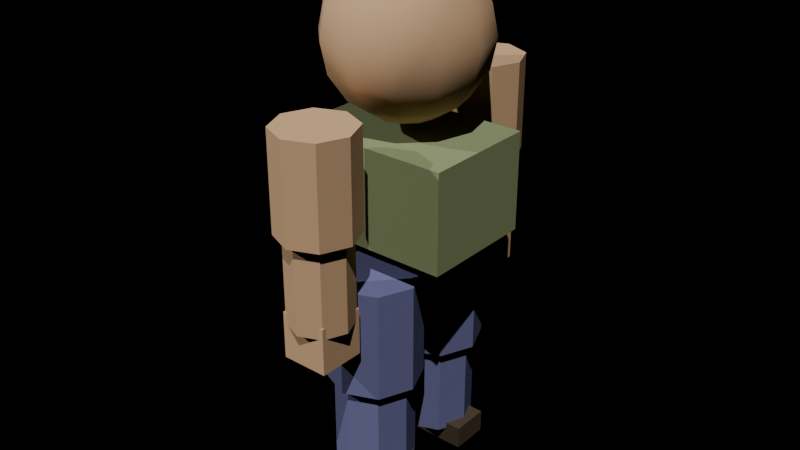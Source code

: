 # Source: grunt.blend  (saved by Blender 5.0.119; exported with 4.5.12 LTS)
import bpy
from mathutils import Matrix  # noqa: F401  (used for matrix-valued properties, if any)

bpy.ops.wm.read_factory_settings(use_empty=True)
scene = bpy.context.scene
scene.name = 'Scene'

# ---- collections
col_collection = bpy.data.collections.new('Collection'); scene.collection.children.link(col_collection)

# ---- materials (node trees are filled in below, after node groups)
mat_skin = bpy.data.materials.new('Skin')
mat_headband = bpy.data.materials.new('Headband')
mat_tanktop = bpy.data.materials.new('TankTop')
mat_hands = bpy.data.materials.new('Hands')
mat_pants = bpy.data.materials.new('Pants')
mat_boots = bpy.data.materials.new('Boots')

# ---- material node trees
mat_skin.use_nodes = True; mat_skin.node_tree.nodes.clear()
_N = mat_skin.node_tree.nodes; _L = mat_skin.node_tree.links
n0 = _N.new('ShaderNodeBsdfPrincipled'); n0.name = 'Principled BSDF'; n0.location = (-200, 100)
n0.inputs[0].default_value = (0.55, 0.35, 0.2, 1.0)
n0.inputs[2].default_value = 1.0
n0.inputs[13].default_value = 0.0
n1 = _N.new('ShaderNodeOutputMaterial'); n1.name = 'Material Output'; n1.location = (200, 100)
_L.new(n0.outputs[0], n1.inputs[0])
n1.is_active_output = True
mat_headband.use_nodes = True; mat_headband.node_tree.nodes.clear()
_N = mat_headband.node_tree.nodes; _L = mat_headband.node_tree.links
n0 = _N.new('ShaderNodeBsdfPrincipled'); n0.name = 'Principled BSDF'; n0.location = (-200, 100)
n0.inputs[0].default_value = (0.8, 0.1, 0.1, 1.0)
n0.inputs[2].default_value = 1.0
n0.inputs[13].default_value = 0.0
n1 = _N.new('ShaderNodeOutputMaterial'); n1.name = 'Material Output'; n1.location = (200, 100)
_L.new(n0.outputs[0], n1.inputs[0])
n1.is_active_output = True
mat_tanktop.use_nodes = True; mat_tanktop.node_tree.nodes.clear()
_N = mat_tanktop.node_tree.nodes; _L = mat_tanktop.node_tree.links
n0 = _N.new('ShaderNodeBsdfPrincipled'); n0.name = 'Principled BSDF'; n0.location = (-200, 100)
n0.inputs[0].default_value = (0.25, 0.3, 0.15, 1.0)
n0.inputs[2].default_value = 1.0
n0.inputs[13].default_value = 0.0
n1 = _N.new('ShaderNodeOutputMaterial'); n1.name = 'Material Output'; n1.location = (200, 100)
_L.new(n0.outputs[0], n1.inputs[0])
n1.is_active_output = True
mat_hands.use_nodes = True; mat_hands.node_tree.nodes.clear()
_N = mat_hands.node_tree.nodes; _L = mat_hands.node_tree.links
n0 = _N.new('ShaderNodeBsdfPrincipled'); n0.name = 'Principled BSDF'; n0.location = (-200, 100)
n0.inputs[0].default_value = (0.55, 0.35, 0.2, 1.0)
n0.inputs[2].default_value = 1.0
n0.inputs[13].default_value = 0.0
n1 = _N.new('ShaderNodeOutputMaterial'); n1.name = 'Material Output'; n1.location = (200, 100)
_L.new(n0.outputs[0], n1.inputs[0])
n1.is_active_output = True
mat_pants.use_nodes = True; mat_pants.node_tree.nodes.clear()
_N = mat_pants.node_tree.nodes; _L = mat_pants.node_tree.links
n0 = _N.new('ShaderNodeBsdfPrincipled'); n0.name = 'Principled BSDF'; n0.location = (-200, 100)
n0.inputs[0].default_value = (0.15, 0.15, 0.3, 1.0)
n0.inputs[2].default_value = 1.0
n0.inputs[13].default_value = 0.0
n1 = _N.new('ShaderNodeOutputMaterial'); n1.name = 'Material Output'; n1.location = (200, 100)
_L.new(n0.outputs[0], n1.inputs[0])
n1.is_active_output = True
mat_boots.use_nodes = True; mat_boots.node_tree.nodes.clear()
_N = mat_boots.node_tree.nodes; _L = mat_boots.node_tree.links
n0 = _N.new('ShaderNodeBsdfPrincipled'); n0.name = 'Principled BSDF'; n0.location = (-200, 100)
n0.inputs[0].default_value = (0.08, 0.06, 0.04, 1.0)
n0.inputs[2].default_value = 1.0
n0.inputs[13].default_value = 0.0
n1 = _N.new('ShaderNodeOutputMaterial'); n1.name = 'Material Output'; n1.location = (200, 100)
_L.new(n0.outputs[0], n1.inputs[0])
n1.is_active_output = True

# ---- world
world_world = bpy.data.worlds.new('World'); scene.world = world_world
world_world.use_nodes = True; world_world.node_tree.nodes.clear()
_N = world_world.node_tree.nodes; _L = world_world.node_tree.links
n0 = _N.new('ShaderNodeOutputWorld'); n0.name = 'World Output'; n0.location = (200, 100)
n1 = _N.new('ShaderNodeBackground'); n1.name = 'Background'; n1.location = (-200, 100)
n1.inputs[0].default_value = (0.0, 0.0, 0.0, 1.0)
n1.inputs[1].default_value = 0.0
_L.new(n1.outputs[0], n0.inputs[0])
n0.is_active_output = True
world_world.color = (0.05088, 0.05088, 0.05088)
world_world.sun_shadow_jitter_overblur = 0.0

# ---- lights
light_sun = bpy.data.lights.new('Sun', 'SUN')
light_sun.energy = 3.0
light_sun_001 = bpy.data.lights.new('Sun.001', 'SUN')
light_sun_001.energy = 1.5

# ---- meshes
me_sphere = bpy.data.meshes.new('Sphere')
me_sphere.from_pydata([(0.0, 0.0, 0.2), (0.0, 0.1848, 0.07654), (0.0, 0.07654, -0.1848), (0.0, 0.0, -0.2), (0.03827, 0.06628, 0.1848), (0.07071, 0.1225, 0.1414), (0.09239, 0.16, 0.07654), (0.1, 0.1732, 0.0), (0.09239, 0.16, -0.07654), (0.07071, 0.1225, -0.1414), (0.03827, 0.06628, -0.1848), (0.06628, 0.03827, 0.1848), (0.1225, 0.07071, 0.1414), (0.16, 0.09239, 0.07654), (0.1732, 0.1, 0.0), (0.16, 0.09239, -0.07654), (0.1225, 0.07071, -0.1414), (0.06628, 0.03827, -0.1848), (0.07654, -3.725e-09, 0.1848), (0.1414, -7.451e-09, 0.1414), (0.1848, -7.451e-09, 0.07654), (0.2, -7.451e-09, 0.0), (0.1848, -7.451e-09, -0.07654), (0.1414, -7.451e-09, -0.1414), (0.07654, -3.725e-09, -0.1848), (0.06628, -0.03827, 0.1848), (0.1225, -0.07071, 0.1414), (0.16, -0.09239, 0.07654), (0.1732, -0.1, 0.0), (0.16, -0.09239, -0.07654), (0.1225, -0.07071, -0.1414), (0.06628, -0.03827, -0.1848), (0.03827, -0.06628, 0.1848), (0.07071, -0.1225, 0.1414), (0.09239, -0.16, 0.07654), (0.1, -0.1732, 0.0), (0.09239, -0.16, -0.07654), (0.07071, -0.1225, -0.1414), (0.03827, -0.06628, -0.1848), (-1.118e-08, -0.07654, 0.1848), (-1.49e-08, -0.1414, 0.1414), (-1.49e-08, -0.1848, 0.07654), (-1.49e-08, -0.2, 0.0), (-1.49e-08, -0.1848, -0.07654), (-1.49e-08, -0.1414, -0.1414), (-1.118e-08, -0.07654, -0.1848), (-0.03827, -0.06628, 0.1848), (-0.07071, -0.1225, 0.1414), (-0.09239, -0.16, 0.07654), (-0.1, -0.1732, 0.0), (-0.09239, -0.16, -0.07654), (-0.07071, -0.1225, -0.1414), (-0.03827, -0.06628, -0.1848), (-0.06628, -0.03827, 0.1848), (-0.1225, -0.07071, 0.1414), (-0.16, -0.09239, 0.07654), (-0.1732, -0.1, 0.0), (-0.16, -0.09239, -0.07654), (-0.1225, -0.07071, -0.1414), (-0.06628, -0.03827, -0.1848), (-0.07654, 1.49e-08, 0.1848), (-0.1414, 1.863e-08, 0.1414), (-0.1848, 3.725e-08, 0.07654), (-0.2, 2.235e-08, 0.0), (-0.1848, 3.725e-08, -0.07654), (-0.1414, 1.863e-08, -0.1414), (-0.07654, 1.49e-08, -0.1848), (-0.06628, 0.03827, 0.1848), (-0.1225, 0.07071, 0.1414), (-0.16, 0.09239, 0.07654), (-0.1732, 0.1, 0.0), (-0.16, 0.09239, -0.07654), (-0.1225, 0.07071, -0.1414), (-0.06628, 0.03827, -0.1848), (-0.03827, 0.06628, 0.1848), (-0.07071, 0.1225, 0.1414), (-0.09239, 0.16, 0.07654), (-0.1, 0.1732, 0.0), (-0.09239, 0.16, -0.07654), (-0.07071, 0.1225, -0.1414), (-0.03827, 0.06628, -0.1848), (1.49e-08, 0.07654, 0.1848), (1.863e-08, 0.1414, 0.1414), (2.98e-08, 0.2, 0.0), (4.47e-08, 0.1848, -0.07654), (1.863e-08, 0.1414, -0.1414)], [], [(82, 81, 4, 5), (2, 85, 9, 10), (84, 83, 7, 8), (1, 82, 5, 6), (81, 0, 4), (3, 2, 10), (85, 84, 8, 9), (83, 1, 6, 7), (8, 7, 14, 15), (6, 5, 12, 13), (4, 0, 11), (3, 10, 17), (9, 8, 15, 16), (7, 6, 13, 14), (5, 4, 11, 12), (10, 9, 16, 17), (3, 17, 24), (16, 15, 22, 23), (14, 13, 20, 21), (12, 11, 18, 19), (17, 16, 23, 24), (15, 14, 21, 22), (13, 12, 19, 20), (11, 0, 18), (21, 20, 27, 28), (19, 18, 25, 26), (24, 23, 30, 31), (22, 21, 28, 29), (20, 19, 26, 27), (18, 0, 25), (3, 24, 31), (23, 22, 29, 30), (31, 30, 37, 38), (29, 28, 35, 36), (27, 26, 33, 34), (25, 0, 32), (3, 31, 38), (30, 29, 36, 37), (28, 27, 34, 35), (26, 25, 32, 33), (34, 33, 40, 41), (32, 0, 39), (3, 38, 45), (37, 36, 43, 44), (35, 34, 41, 42), (33, 32, 39, 40), (38, 37, 44, 45), (36, 35, 42, 43), (3, 45, 52), (44, 43, 50, 51), (42, 41, 48, 49), (40, 39, 46, 47), (45, 44, 51, 52), (43, 42, 49, 50), (41, 40, 47, 48), (39, 0, 46), (47, 46, 53, 54), (52, 51, 58, 59), (50, 49, 56, 57), (48, 47, 54, 55), (46, 0, 53), (3, 52, 59), (51, 50, 57, 58), (49, 48, 55, 56), (59, 58, 65, 66), (57, 56, 63, 64), (55, 54, 61, 62), (53, 0, 60), (3, 59, 66), (58, 57, 64, 65), (56, 55, 62, 63), (54, 53, 60, 61), (60, 0, 67), (3, 66, 73), (65, 64, 71, 72), (63, 62, 69, 70), (61, 60, 67, 68), (66, 65, 72, 73), (64, 63, 70, 71), (62, 61, 68, 69), (72, 71, 78, 79), (70, 69, 76, 77), (68, 67, 74, 75), (73, 72, 79, 80), (71, 70, 77, 78), (69, 68, 75, 76), (67, 0, 74), (3, 73, 80), (80, 79, 85, 2), (78, 77, 83, 84), (76, 75, 82, 1), (74, 0, 81), (3, 80, 2), (79, 78, 84, 85), (77, 76, 1, 83), (75, 74, 81, 82)])
me_sphere.polygons.foreach_set('use_smooth', [True] * 96)
_uv = me_sphere.uv_layers.new(name='UVMap')
_uv.uv.foreach_set('vector', [0.75, 0.75, 0.75, 0.875, 0.6667, 0.875, 0.6667, 0.75, 0.75, 0.125, 0.75, 0.25, 0.6667, 0.25, 0.6667, 0.125, 0.75, 0.375, 0.75, 0.5, 0.6667, 0.5, 0.6667, 0.375, 0.75, 0.625, 0.75, 0.75, 0.6667, 0.75, 0.6667, 0.625, 0.75, 0.875, 0.7083, 1.0, 0.6667, 0.875, 0.7083, 0.0, 0.75, 0.125, 0.6667, 0.125, 0.75, 0.25, 0.75, 0.375, 0.6667, 0.375, 0.6667, 0.25, 0.75, 0.5, 0.75, 0.625, 0.6667, 0.625, 0.6667, 0.5, 0.6667, 0.375, 0.6667, 0.5, 0.5833, 0.5, 0.5833, 0.375, 0.6667, 0.625, 0.6667, 0.75, 0.5833, 0.75, 0.5833, 0.625, 0.6667, 0.875, 0.625, 1.0, 0.5833, 0.875, 0.625, 0.0, 0.6667, 0.125, 0.5833, 0.125, 0.6667, 0.25, 0.6667, 0.375, 0.5833, 0.375, 0.5833, 0.25, 0.6667, 0.5, 0.6667, 0.625, 0.5833, 0.625, 0.5833, 0.5, 0.6667, 0.75, 0.6667, 0.875, 0.5833, 0.875, 0.5833, 0.75, 0.6667, 0.125, 0.6667, 0.25, 0.5833, 0.25, 0.5833, 0.125, 0.5417, 0.0, 0.5833, 0.125, 0.5, 0.125, 0.5833, 0.25, 0.5833, 0.375, 0.5, 0.375, 0.5, 0.25, 0.5833, 0.5, 0.5833, 0.625, 0.5, 0.625, 0.5, 0.5, 0.5833, 0.75, 0.5833, 0.875, 0.5, 0.875, 0.5, 0.75, 0.5833, 0.125, 0.5833, 0.25, 0.5, 0.25, 0.5, 0.125, 0.5833, 0.375, 0.5833, 0.5, 0.5, 0.5, 0.5, 0.375, 0.5833, 0.625, 0.5833, 0.75, 0.5, 0.75, 0.5, 0.625, 0.5833, 0.875, 0.5417, 1.0, 0.5, 0.875, 0.5, 0.5, 0.5, 0.625, 0.4167, 0.625, 0.4167, 0.5, 0.5, 0.75, 0.5, 0.875, 0.4167, 0.875, 0.4167, 0.75, 0.5, 0.125, 0.5, 0.25, 0.4167, 0.25, 0.4167, 0.125, 0.5, 0.375, 0.5, 0.5, 0.4167, 0.5, 0.4167, 0.375, 0.5, 0.625, 0.5, 0.75, 0.4167, 0.75, 0.4167, 0.625, 0.5, 0.875, 0.4583, 1.0, 0.4167, 0.875, 0.4583, 0.0, 0.5, 0.125, 0.4167, 0.125, 0.5, 0.25, 0.5, 0.375, 0.4167, 0.375, 0.4167, 0.25, 0.4167, 0.125, 0.4167, 0.25, 0.3333, 0.25, 0.3333, 0.125, 0.4167, 0.375, 0.4167, 0.5, 0.3333, 0.5, 0.3333, 0.375, 0.4167, 0.625, 0.4167, 0.75, 0.3333, 0.75, 0.3333, 0.625, 0.4167, 0.875, 0.375, 1.0, 0.3333, 0.875, 0.375, 0.0, 0.4167, 0.125, 0.3333, 0.125, 0.4167, 0.25, 0.4167, 0.375, 0.3333, 0.375, 0.3333, 0.25, 0.4167, 0.5, 0.4167, 0.625, 0.3333, 0.625, 0.3333, 0.5, 0.4167, 0.75, 0.4167, 0.875, 0.3333, 0.875, 0.3333, 0.75, 0.3333, 0.625, 0.3333, 0.75, 0.25, 0.75, 0.25, 0.625, 0.3333, 0.875, 0.2917, 1.0, 0.25, 0.875, 0.2917, 0.0, 0.3333, 0.125, 0.25, 0.125, 0.3333, 0.25, 0.3333, 0.375, 0.25, 0.375, 0.25, 0.25, 0.3333, 0.5, 0.3333, 0.625, 0.25, 0.625, 0.25, 0.5, 0.3333, 0.75, 0.3333, 0.875, 0.25, 0.875, 0.25, 0.75, 0.3333, 0.125, 0.3333, 0.25, 0.25, 0.25, 0.25, 0.125, 0.3333, 0.375, 0.3333, 0.5, 0.25, 0.5, 0.25, 0.375, 0.2083, 0.0, 0.25, 0.125, 0.1667, 0.125, 0.25, 0.25, 0.25, 0.375, 0.1667, 0.375, 0.1667, 0.25, 0.25, 0.5, 0.25, 0.625, 0.1667, 0.625, 0.1667, 0.5, 0.25, 0.75, 0.25, 0.875, 0.1667, 0.875, 0.1667, 0.75, 0.25, 0.125, 0.25, 0.25, 0.1667, 0.25, 0.1667, 0.125, 0.25, 0.375, 0.25, 0.5, 0.1667, 0.5, 0.1667, 0.375, 0.25, 0.625, 0.25, 0.75, 0.1667, 0.75, 0.1667, 0.625, 0.25, 0.875, 0.2083, 1.0, 0.1667, 0.875, 0.1667, 0.75, 0.1667, 0.875, 0.08333, 0.875, 0.08333, 0.75, 0.1667, 0.125, 0.1667, 0.25, 0.08333, 0.25, 0.08333, 0.125, 0.1667, 0.375, 0.1667, 0.5, 0.08333, 0.5, 0.08333, 0.375, 0.1667, 0.625, 0.1667, 0.75, 0.08333, 0.75, 0.08333, 0.625, 0.1667, 0.875, 0.125, 1.0, 0.08333, 0.875, 0.125, 0.0, 0.1667, 0.125, 0.08333, 0.125, 0.1667, 0.25, 0.1667, 0.375, 0.08333, 0.375, 0.08333, 0.25, 0.1667, 0.5, 0.1667, 0.625, 0.08333, 0.625, 0.08333, 0.5, 0.08333, 0.125, 0.08333, 0.25, 0.0, 0.25, 0.0, 0.125, 0.08333, 0.375, 0.08333, 0.5, 0.0, 0.5, 0.0, 0.375, 0.08333, 0.625, 0.08333, 0.75, 0.0, 0.75, 0.0, 0.625, 0.08333, 0.875, 0.04167, 1.0, 0.0, 0.875, 0.04167, 0.0, 0.08333, 0.125, 0.0, 0.125, 0.08333, 0.25, 0.08333, 0.375, 0.0, 0.375, 0.0, 0.25, 0.08333, 0.5, 0.08333, 0.625, 0.0, 0.625, 0.0, 0.5, 0.08333, 0.75, 0.08333, 0.875, 0.0, 0.875, 0.0, 0.75, 1.0, 0.875, 0.9583, 1.0, 0.9167, 0.875, 0.9583, 0.0, 1.0, 0.125, 0.9167, 0.125, 1.0, 0.25, 1.0, 0.375, 0.9167, 0.375, 0.9167, 0.25, 1.0, 0.5, 1.0, 0.625, 0.9167, 0.625, 0.9167, 0.5, 1.0, 0.75, 1.0, 0.875, 0.9167, 0.875, 0.9167, 0.75, 1.0, 0.125, 1.0, 0.25, 0.9167, 0.25, 0.9167, 0.125, 1.0, 0.375, 1.0, 0.5, 0.9167, 0.5, 0.9167, 0.375, 1.0, 0.625, 1.0, 0.75, 0.9167, 0.75, 0.9167, 0.625, 0.9167, 0.25, 0.9167, 0.375, 0.8333, 0.375, 0.8333, 0.25, 0.9167, 0.5, 0.9167, 0.625, 0.8333, 0.625, 0.8333, 0.5, 0.9167, 0.75, 0.9167, 0.875, 0.8333, 0.875, 0.8333, 0.75, 0.9167, 0.125, 0.9167, 0.25, 0.8333, 0.25, 0.8333, 0.125, 0.9167, 0.375, 0.9167, 0.5, 0.8333, 0.5, 0.8333, 0.375, 0.9167, 0.625, 0.9167, 0.75, 0.8333, 0.75, 0.8333, 0.625, 0.9167, 0.875, 0.875, 1.0, 0.8333, 0.875, 0.875, 0.0, 0.9167, 0.125, 0.8333, 0.125, 0.8333, 0.125, 0.8333, 0.25, 0.75, 0.25, 0.75, 0.125, 0.8333, 0.375, 0.8333, 0.5, 0.75, 0.5, 0.75, 0.375, 0.8333, 0.625, 0.8333, 0.75, 0.75, 0.75, 0.75, 0.625, 0.8333, 0.875, 0.7917, 1.0, 0.75, 0.875, 0.7917, 0.0, 0.8333, 0.125, 0.75, 0.125, 0.8333, 0.25, 0.8333, 0.375, 0.75, 0.375, 0.75, 0.25, 0.8333, 0.5, 0.8333, 0.625, 0.75, 0.625, 0.75, 0.5, 0.8333, 0.75, 0.8333, 0.875, 0.75, 0.875, 0.75, 0.75])
me_sphere.materials.append(mat_skin)
me_sphere.update()
me_cube = bpy.data.meshes.new('Cube')
me_cube.from_pydata([(-0.11, -0.11, 1.2), (-0.11, -0.11, 1.24), (-0.11, 0.11, 1.2), (-0.11, 0.11, 1.24), (0.11, -0.11, 1.2), (0.11, -0.11, 1.24), (0.11, 0.11, 1.2), (0.11, 0.11, 1.24)], [], [(0, 1, 3, 2), (2, 3, 7, 6), (6, 7, 5, 4), (4, 5, 1, 0), (2, 6, 4, 0), (7, 3, 1, 5)])
_uv = me_cube.uv_layers.new(name='UVMap')
_uv.uv.foreach_set('vector', [0.375, 0.0, 0.625, 0.0, 0.625, 0.25, 0.375, 0.25, 0.375, 0.25, 0.625, 0.25, 0.625, 0.5, 0.375, 0.5, 0.375, 0.5, 0.625, 0.5, 0.625, 0.75, 0.375, 0.75, 0.375, 0.75, 0.625, 0.75, 0.625, 1.0, 0.375, 1.0, 0.125, 0.5, 0.375, 0.5, 0.375, 0.75, 0.125, 0.75, 0.625, 0.5, 0.875, 0.5, 0.875, 0.75, 0.625, 0.75])
me_cube.materials.append(mat_headband)
me_cube.update()
me_cube_001 = bpy.data.meshes.new('Cube.001')
me_cube_001.from_pydata([(-0.21, -0.15, 0.675), (-0.21, -0.15, 0.925), (-0.21, 0.15, 0.675), (-0.21, 0.15, 0.925), (0.21, -0.15, 0.675), (0.21, -0.15, 0.925), (0.21, 0.15, 0.675), (0.21, 0.15, 0.925)], [], [(0, 1, 3, 2), (2, 3, 7, 6), (6, 7, 5, 4), (4, 5, 1, 0), (2, 6, 4, 0), (7, 3, 1, 5)])
_uv = me_cube_001.uv_layers.new(name='UVMap')
_uv.uv.foreach_set('vector', [0.375, 0.0, 0.625, 0.0, 0.625, 0.25, 0.375, 0.25, 0.375, 0.25, 0.625, 0.25, 0.625, 0.5, 0.375, 0.5, 0.375, 0.5, 0.625, 0.5, 0.625, 0.75, 0.375, 0.75, 0.375, 0.75, 0.625, 0.75, 0.625, 1.0, 0.375, 1.0, 0.125, 0.5, 0.375, 0.5, 0.375, 0.75, 0.125, 0.75, 0.625, 0.5, 0.875, 0.5, 0.875, 0.75, 0.625, 0.75])
me_cube_001.materials.append(mat_tanktop)
me_cube_001.update()
me_cylinder = bpy.data.meshes.new('Cylinder')
me_cylinder.from_pydata([(0.0, 0.1, -0.125), (0.0, 0.1, 0.125), (0.07071, 0.07071, -0.125), (0.07071, 0.07071, 0.125), (0.1, 0.0, -0.125), (0.1, 0.0, 0.125), (0.07071, -0.07071, -0.125), (0.07071, -0.07071, 0.125), (0.0, -0.1, -0.125), (0.0, -0.1, 0.125), (-0.07071, -0.07071, -0.125), (-0.07071, -0.07071, 0.125), (-0.1, 0.0, -0.125), (-0.1, 0.0, 0.125), (-0.07071, 0.07071, -0.125), (-0.07071, 0.07071, 0.125)], [], [(0, 1, 3, 2), (2, 3, 5, 4), (4, 5, 7, 6), (6, 7, 9, 8), (8, 9, 11, 10), (10, 11, 13, 12), (3, 1, 15, 13, 11, 9, 7, 5), (12, 13, 15, 14), (14, 15, 1, 0), (0, 2, 4, 6, 8, 10, 12, 14)])
_uv = me_cylinder.uv_layers.new(name='UVMap')
_uv.uv.foreach_set('vector', [1.0, 0.5, 1.0, 1.0, 0.875, 1.0, 0.875, 0.5, 0.875, 0.5, 0.875, 1.0, 0.75, 1.0, 0.75, 0.5, 0.75, 0.5, 0.75, 1.0, 0.625, 1.0, 0.625, 0.5, 0.625, 0.5, 0.625, 1.0, 0.5, 1.0, 0.5, 0.5, 0.5, 0.5, 0.5, 1.0, 0.375, 1.0, 0.375, 0.5, 0.375, 0.5, 0.375, 1.0, 0.25, 1.0, 0.25, 0.5, 0.4197, 0.4197, 0.25, 0.49, 0.08029, 0.4197, 0.01, 0.25, 0.08029, 0.08029, 0.25, 0.01, 0.4197, 0.08029, 0.49, 0.25, 0.25, 0.5, 0.25, 1.0, 0.125, 1.0, 0.125, 0.5, 0.125, 0.5, 0.125, 1.0, 0.0, 1.0, 0.0, 0.5, 0.75, 0.49, 0.9197, 0.4197, 0.99, 0.25, 0.9197, 0.08029, 0.75, 0.01, 0.5803, 0.08029, 0.51, 0.25, 0.5803, 0.4197])
me_cylinder.materials.append(mat_skin)
me_cylinder.update()
me_cylinder_001 = bpy.data.meshes.new('Cylinder.001')
me_cylinder_001.from_pydata([(0.0, 0.08, -0.11), (0.0, 0.08, 0.11), (0.05657, 0.05657, -0.11), (0.05657, 0.05657, 0.11), (0.08, 0.0, -0.11), (0.08, 0.0, 0.11), (0.05657, -0.05657, -0.11), (0.05657, -0.05657, 0.11), (0.0, -0.08, -0.11), (0.0, -0.08, 0.11), (-0.05657, -0.05657, -0.11), (-0.05657, -0.05657, 0.11), (-0.08, 0.0, -0.11), (-0.08, 0.0, 0.11), (-0.05657, 0.05657, -0.11), (-0.05657, 0.05657, 0.11)], [], [(0, 1, 3, 2), (2, 3, 5, 4), (4, 5, 7, 6), (6, 7, 9, 8), (8, 9, 11, 10), (10, 11, 13, 12), (3, 1, 15, 13, 11, 9, 7, 5), (12, 13, 15, 14), (14, 15, 1, 0), (0, 2, 4, 6, 8, 10, 12, 14)])
_uv = me_cylinder_001.uv_layers.new(name='UVMap')
_uv.uv.foreach_set('vector', [1.0, 0.5, 1.0, 1.0, 0.875, 1.0, 0.875, 0.5, 0.875, 0.5, 0.875, 1.0, 0.75, 1.0, 0.75, 0.5, 0.75, 0.5, 0.75, 1.0, 0.625, 1.0, 0.625, 0.5, 0.625, 0.5, 0.625, 1.0, 0.5, 1.0, 0.5, 0.5, 0.5, 0.5, 0.5, 1.0, 0.375, 1.0, 0.375, 0.5, 0.375, 0.5, 0.375, 1.0, 0.25, 1.0, 0.25, 0.5, 0.4197, 0.4197, 0.25, 0.49, 0.08029, 0.4197, 0.01, 0.25, 0.08029, 0.08029, 0.25, 0.01, 0.4197, 0.08029, 0.49, 0.25, 0.25, 0.5, 0.25, 1.0, 0.125, 1.0, 0.125, 0.5, 0.125, 0.5, 0.125, 1.0, 0.0, 1.0, 0.0, 0.5, 0.75, 0.49, 0.9197, 0.4197, 0.99, 0.25, 0.9197, 0.08029, 0.75, 0.01, 0.5803, 0.08029, 0.51, 0.25, 0.5803, 0.4197])
me_cylinder_001.materials.append(mat_skin)
me_cylinder_001.update()
me_cube_002 = bpy.data.meshes.new('Cube.002')
me_cube_002.from_pydata([(-0.06, -0.06, -0.06), (-0.06, -0.06, 0.06), (-0.06, 0.06, -0.06), (-0.06, 0.06, 0.06), (0.06, -0.06, -0.06), (0.06, -0.06, 0.06), (0.06, 0.06, -0.06), (0.06, 0.06, 0.06)], [], [(0, 1, 3, 2), (2, 3, 7, 6), (6, 7, 5, 4), (4, 5, 1, 0), (2, 6, 4, 0), (7, 3, 1, 5)])
_uv = me_cube_002.uv_layers.new(name='UVMap')
_uv.uv.foreach_set('vector', [0.375, 0.0, 0.625, 0.0, 0.625, 0.25, 0.375, 0.25, 0.375, 0.25, 0.625, 0.25, 0.625, 0.5, 0.375, 0.5, 0.375, 0.5, 0.625, 0.5, 0.625, 0.75, 0.375, 0.75, 0.375, 0.75, 0.625, 0.75, 0.625, 1.0, 0.375, 1.0, 0.125, 0.5, 0.375, 0.5, 0.375, 0.75, 0.125, 0.75, 0.625, 0.5, 0.875, 0.5, 0.875, 0.75, 0.625, 0.75])
me_cube_002.materials.append(mat_hands)
me_cube_002.update()
me_cylinder_002 = bpy.data.meshes.new('Cylinder.002')
me_cylinder_002.from_pydata([(0.0, 0.1, -0.125), (0.0, 0.1, 0.125), (0.07071, 0.07071, -0.125), (0.07071, 0.07071, 0.125), (0.1, 0.0, -0.125), (0.1, 0.0, 0.125), (0.07071, -0.07071, -0.125), (0.07071, -0.07071, 0.125), (0.0, -0.1, -0.125), (0.0, -0.1, 0.125), (-0.07071, -0.07071, -0.125), (-0.07071, -0.07071, 0.125), (-0.1, 0.0, -0.125), (-0.1, 0.0, 0.125), (-0.07071, 0.07071, -0.125), (-0.07071, 0.07071, 0.125)], [], [(0, 1, 3, 2), (2, 3, 5, 4), (4, 5, 7, 6), (6, 7, 9, 8), (8, 9, 11, 10), (10, 11, 13, 12), (3, 1, 15, 13, 11, 9, 7, 5), (12, 13, 15, 14), (14, 15, 1, 0), (0, 2, 4, 6, 8, 10, 12, 14)])
_uv = me_cylinder_002.uv_layers.new(name='UVMap')
_uv.uv.foreach_set('vector', [1.0, 0.5, 1.0, 1.0, 0.875, 1.0, 0.875, 0.5, 0.875, 0.5, 0.875, 1.0, 0.75, 1.0, 0.75, 0.5, 0.75, 0.5, 0.75, 1.0, 0.625, 1.0, 0.625, 0.5, 0.625, 0.5, 0.625, 1.0, 0.5, 1.0, 0.5, 0.5, 0.5, 0.5, 0.5, 1.0, 0.375, 1.0, 0.375, 0.5, 0.375, 0.5, 0.375, 1.0, 0.25, 1.0, 0.25, 0.5, 0.4197, 0.4197, 0.25, 0.49, 0.08029, 0.4197, 0.01, 0.25, 0.08029, 0.08029, 0.25, 0.01, 0.4197, 0.08029, 0.49, 0.25, 0.25, 0.5, 0.25, 1.0, 0.125, 1.0, 0.125, 0.5, 0.125, 0.5, 0.125, 1.0, 0.0, 1.0, 0.0, 0.5, 0.75, 0.49, 0.9197, 0.4197, 0.99, 0.25, 0.9197, 0.08029, 0.75, 0.01, 0.5803, 0.08029, 0.51, 0.25, 0.5803, 0.4197])
me_cylinder_002.materials.append(mat_skin)
me_cylinder_002.update()
me_cylinder_003 = bpy.data.meshes.new('Cylinder.003')
me_cylinder_003.from_pydata([(0.0, 0.08, -0.11), (0.0, 0.08, 0.11), (0.05657, 0.05657, -0.11), (0.05657, 0.05657, 0.11), (0.08, 0.0, -0.11), (0.08, 0.0, 0.11), (0.05657, -0.05657, -0.11), (0.05657, -0.05657, 0.11), (0.0, -0.08, -0.11), (0.0, -0.08, 0.11), (-0.05657, -0.05657, -0.11), (-0.05657, -0.05657, 0.11), (-0.08, 0.0, -0.11), (-0.08, 0.0, 0.11), (-0.05657, 0.05657, -0.11), (-0.05657, 0.05657, 0.11)], [], [(0, 1, 3, 2), (2, 3, 5, 4), (4, 5, 7, 6), (6, 7, 9, 8), (8, 9, 11, 10), (10, 11, 13, 12), (3, 1, 15, 13, 11, 9, 7, 5), (12, 13, 15, 14), (14, 15, 1, 0), (0, 2, 4, 6, 8, 10, 12, 14)])
_uv = me_cylinder_003.uv_layers.new(name='UVMap')
_uv.uv.foreach_set('vector', [1.0, 0.5, 1.0, 1.0, 0.875, 1.0, 0.875, 0.5, 0.875, 0.5, 0.875, 1.0, 0.75, 1.0, 0.75, 0.5, 0.75, 0.5, 0.75, 1.0, 0.625, 1.0, 0.625, 0.5, 0.625, 0.5, 0.625, 1.0, 0.5, 1.0, 0.5, 0.5, 0.5, 0.5, 0.5, 1.0, 0.375, 1.0, 0.375, 0.5, 0.375, 0.5, 0.375, 1.0, 0.25, 1.0, 0.25, 0.5, 0.4197, 0.4197, 0.25, 0.49, 0.08029, 0.4197, 0.01, 0.25, 0.08029, 0.08029, 0.25, 0.01, 0.4197, 0.08029, 0.49, 0.25, 0.25, 0.5, 0.25, 1.0, 0.125, 1.0, 0.125, 0.5, 0.125, 0.5, 0.125, 1.0, 0.0, 1.0, 0.0, 0.5, 0.75, 0.49, 0.9197, 0.4197, 0.99, 0.25, 0.9197, 0.08029, 0.75, 0.01, 0.5803, 0.08029, 0.51, 0.25, 0.5803, 0.4197])
me_cylinder_003.materials.append(mat_skin)
me_cylinder_003.update()
me_cube_003 = bpy.data.meshes.new('Cube.003')
me_cube_003.from_pydata([(-0.06, -0.06, -0.06), (-0.06, -0.06, 0.06), (-0.06, 0.06, -0.06), (-0.06, 0.06, 0.06), (0.06, -0.06, -0.06), (0.06, -0.06, 0.06), (0.06, 0.06, -0.06), (0.06, 0.06, 0.06)], [], [(0, 1, 3, 2), (2, 3, 7, 6), (6, 7, 5, 4), (4, 5, 1, 0), (2, 6, 4, 0), (7, 3, 1, 5)])
_uv = me_cube_003.uv_layers.new(name='UVMap')
_uv.uv.foreach_set('vector', [0.375, 0.0, 0.625, 0.0, 0.625, 0.25, 0.375, 0.25, 0.375, 0.25, 0.625, 0.25, 0.625, 0.5, 0.375, 0.5, 0.375, 0.5, 0.625, 0.5, 0.625, 0.75, 0.375, 0.75, 0.375, 0.75, 0.625, 0.75, 0.625, 1.0, 0.375, 1.0, 0.125, 0.5, 0.375, 0.5, 0.375, 0.75, 0.125, 0.75, 0.625, 0.5, 0.875, 0.5, 0.875, 0.75, 0.625, 0.75])
me_cube_003.materials.append(mat_hands)
me_cube_003.update()
me_cylinder_004 = bpy.data.meshes.new('Cylinder.004')
me_cylinder_004.from_pydata([(0.0, 0.12, -0.14), (0.0, 0.12, 0.14), (0.08485, 0.08485, -0.14), (0.08485, 0.08485, 0.14), (0.12, 0.0, -0.14), (0.12, 0.0, 0.14), (0.08485, -0.08485, -0.14), (0.08485, -0.08485, 0.14), (0.0, -0.12, -0.14), (0.0, -0.12, 0.14), (-0.08485, -0.08485, -0.14), (-0.08485, -0.08485, 0.14), (-0.12, 0.0, -0.14), (-0.12, 0.0, 0.14), (-0.08485, 0.08485, -0.14), (-0.08485, 0.08485, 0.14)], [], [(0, 1, 3, 2), (2, 3, 5, 4), (4, 5, 7, 6), (6, 7, 9, 8), (8, 9, 11, 10), (10, 11, 13, 12), (3, 1, 15, 13, 11, 9, 7, 5), (12, 13, 15, 14), (14, 15, 1, 0), (0, 2, 4, 6, 8, 10, 12, 14)])
_uv = me_cylinder_004.uv_layers.new(name='UVMap')
_uv.uv.foreach_set('vector', [1.0, 0.5, 1.0, 1.0, 0.875, 1.0, 0.875, 0.5, 0.875, 0.5, 0.875, 1.0, 0.75, 1.0, 0.75, 0.5, 0.75, 0.5, 0.75, 1.0, 0.625, 1.0, 0.625, 0.5, 0.625, 0.5, 0.625, 1.0, 0.5, 1.0, 0.5, 0.5, 0.5, 0.5, 0.5, 1.0, 0.375, 1.0, 0.375, 0.5, 0.375, 0.5, 0.375, 1.0, 0.25, 1.0, 0.25, 0.5, 0.4197, 0.4197, 0.25, 0.49, 0.08029, 0.4197, 0.01, 0.25, 0.08029, 0.08029, 0.25, 0.01, 0.4197, 0.08029, 0.49, 0.25, 0.25, 0.5, 0.25, 1.0, 0.125, 1.0, 0.125, 0.5, 0.125, 0.5, 0.125, 1.0, 0.0, 1.0, 0.0, 0.5, 0.75, 0.49, 0.9197, 0.4197, 0.99, 0.25, 0.9197, 0.08029, 0.75, 0.01, 0.5803, 0.08029, 0.51, 0.25, 0.5803, 0.4197])
me_cylinder_004.materials.append(mat_pants)
me_cylinder_004.update()
me_cylinder_005 = bpy.data.meshes.new('Cylinder.005')
me_cylinder_005.from_pydata([(0.0, 0.1, -0.125), (0.0, 0.1, 0.125), (0.07071, 0.07071, -0.125), (0.07071, 0.07071, 0.125), (0.1, 0.0, -0.125), (0.1, 0.0, 0.125), (0.07071, -0.07071, -0.125), (0.07071, -0.07071, 0.125), (0.0, -0.1, -0.125), (0.0, -0.1, 0.125), (-0.07071, -0.07071, -0.125), (-0.07071, -0.07071, 0.125), (-0.1, 0.0, -0.125), (-0.1, 0.0, 0.125), (-0.07071, 0.07071, -0.125), (-0.07071, 0.07071, 0.125)], [], [(0, 1, 3, 2), (2, 3, 5, 4), (4, 5, 7, 6), (6, 7, 9, 8), (8, 9, 11, 10), (10, 11, 13, 12), (3, 1, 15, 13, 11, 9, 7, 5), (12, 13, 15, 14), (14, 15, 1, 0), (0, 2, 4, 6, 8, 10, 12, 14)])
_uv = me_cylinder_005.uv_layers.new(name='UVMap')
_uv.uv.foreach_set('vector', [1.0, 0.5, 1.0, 1.0, 0.875, 1.0, 0.875, 0.5, 0.875, 0.5, 0.875, 1.0, 0.75, 1.0, 0.75, 0.5, 0.75, 0.5, 0.75, 1.0, 0.625, 1.0, 0.625, 0.5, 0.625, 0.5, 0.625, 1.0, 0.5, 1.0, 0.5, 0.5, 0.5, 0.5, 0.5, 1.0, 0.375, 1.0, 0.375, 0.5, 0.375, 0.5, 0.375, 1.0, 0.25, 1.0, 0.25, 0.5, 0.4197, 0.4197, 0.25, 0.49, 0.08029, 0.4197, 0.01, 0.25, 0.08029, 0.08029, 0.25, 0.01, 0.4197, 0.08029, 0.49, 0.25, 0.25, 0.5, 0.25, 1.0, 0.125, 1.0, 0.125, 0.5, 0.125, 0.5, 0.125, 1.0, 0.0, 1.0, 0.0, 0.5, 0.75, 0.49, 0.9197, 0.4197, 0.99, 0.25, 0.9197, 0.08029, 0.75, 0.01, 0.5803, 0.08029, 0.51, 0.25, 0.5803, 0.4197])
me_cylinder_005.materials.append(mat_pants)
me_cylinder_005.update()
me_cube_004 = bpy.data.meshes.new('Cube.004')
me_cube_004.from_pydata([(-0.08, 0.07, 0.03), (-0.08, 0.07, 0.09), (-0.08, 0.17, 0.03), (-0.08, 0.17, 0.09), (0.12, 0.07, 0.03), (0.12, 0.07, 0.09), (0.12, 0.17, 0.03), (0.12, 0.17, 0.09)], [], [(0, 1, 3, 2), (2, 3, 7, 6), (6, 7, 5, 4), (4, 5, 1, 0), (2, 6, 4, 0), (7, 3, 1, 5)])
_uv = me_cube_004.uv_layers.new(name='UVMap')
_uv.uv.foreach_set('vector', [0.375, 0.0, 0.625, 0.0, 0.625, 0.25, 0.375, 0.25, 0.375, 0.25, 0.625, 0.25, 0.625, 0.5, 0.375, 0.5, 0.375, 0.5, 0.625, 0.5, 0.625, 0.75, 0.375, 0.75, 0.375, 0.75, 0.625, 0.75, 0.625, 1.0, 0.375, 1.0, 0.125, 0.5, 0.375, 0.5, 0.375, 0.75, 0.125, 0.75, 0.625, 0.5, 0.875, 0.5, 0.875, 0.75, 0.625, 0.75])
me_cube_004.materials.append(mat_boots)
me_cube_004.update()
me_cylinder_006 = bpy.data.meshes.new('Cylinder.006')
me_cylinder_006.from_pydata([(0.0, 0.12, -0.14), (0.0, 0.12, 0.14), (0.08485, 0.08485, -0.14), (0.08485, 0.08485, 0.14), (0.12, 0.0, -0.14), (0.12, 0.0, 0.14), (0.08485, -0.08485, -0.14), (0.08485, -0.08485, 0.14), (0.0, -0.12, -0.14), (0.0, -0.12, 0.14), (-0.08485, -0.08485, -0.14), (-0.08485, -0.08485, 0.14), (-0.12, 0.0, -0.14), (-0.12, 0.0, 0.14), (-0.08485, 0.08485, -0.14), (-0.08485, 0.08485, 0.14)], [], [(0, 1, 3, 2), (2, 3, 5, 4), (4, 5, 7, 6), (6, 7, 9, 8), (8, 9, 11, 10), (10, 11, 13, 12), (3, 1, 15, 13, 11, 9, 7, 5), (12, 13, 15, 14), (14, 15, 1, 0), (0, 2, 4, 6, 8, 10, 12, 14)])
_uv = me_cylinder_006.uv_layers.new(name='UVMap')
_uv.uv.foreach_set('vector', [1.0, 0.5, 1.0, 1.0, 0.875, 1.0, 0.875, 0.5, 0.875, 0.5, 0.875, 1.0, 0.75, 1.0, 0.75, 0.5, 0.75, 0.5, 0.75, 1.0, 0.625, 1.0, 0.625, 0.5, 0.625, 0.5, 0.625, 1.0, 0.5, 1.0, 0.5, 0.5, 0.5, 0.5, 0.5, 1.0, 0.375, 1.0, 0.375, 0.5, 0.375, 0.5, 0.375, 1.0, 0.25, 1.0, 0.25, 0.5, 0.4197, 0.4197, 0.25, 0.49, 0.08029, 0.4197, 0.01, 0.25, 0.08029, 0.08029, 0.25, 0.01, 0.4197, 0.08029, 0.49, 0.25, 0.25, 0.5, 0.25, 1.0, 0.125, 1.0, 0.125, 0.5, 0.125, 0.5, 0.125, 1.0, 0.0, 1.0, 0.0, 0.5, 0.75, 0.49, 0.9197, 0.4197, 0.99, 0.25, 0.9197, 0.08029, 0.75, 0.01, 0.5803, 0.08029, 0.51, 0.25, 0.5803, 0.4197])
me_cylinder_006.materials.append(mat_pants)
me_cylinder_006.update()
me_cylinder_007 = bpy.data.meshes.new('Cylinder.007')
me_cylinder_007.from_pydata([(0.0, 0.1, -0.125), (0.0, 0.1, 0.125), (0.07071, 0.07071, -0.125), (0.07071, 0.07071, 0.125), (0.1, 0.0, -0.125), (0.1, 0.0, 0.125), (0.07071, -0.07071, -0.125), (0.07071, -0.07071, 0.125), (0.0, -0.1, -0.125), (0.0, -0.1, 0.125), (-0.07071, -0.07071, -0.125), (-0.07071, -0.07071, 0.125), (-0.1, 0.0, -0.125), (-0.1, 0.0, 0.125), (-0.07071, 0.07071, -0.125), (-0.07071, 0.07071, 0.125)], [], [(0, 1, 3, 2), (2, 3, 5, 4), (4, 5, 7, 6), (6, 7, 9, 8), (8, 9, 11, 10), (10, 11, 13, 12), (3, 1, 15, 13, 11, 9, 7, 5), (12, 13, 15, 14), (14, 15, 1, 0), (0, 2, 4, 6, 8, 10, 12, 14)])
_uv = me_cylinder_007.uv_layers.new(name='UVMap')
_uv.uv.foreach_set('vector', [1.0, 0.5, 1.0, 1.0, 0.875, 1.0, 0.875, 0.5, 0.875, 0.5, 0.875, 1.0, 0.75, 1.0, 0.75, 0.5, 0.75, 0.5, 0.75, 1.0, 0.625, 1.0, 0.625, 0.5, 0.625, 0.5, 0.625, 1.0, 0.5, 1.0, 0.5, 0.5, 0.5, 0.5, 0.5, 1.0, 0.375, 1.0, 0.375, 0.5, 0.375, 0.5, 0.375, 1.0, 0.25, 1.0, 0.25, 0.5, 0.4197, 0.4197, 0.25, 0.49, 0.08029, 0.4197, 0.01, 0.25, 0.08029, 0.08029, 0.25, 0.01, 0.4197, 0.08029, 0.49, 0.25, 0.25, 0.5, 0.25, 1.0, 0.125, 1.0, 0.125, 0.5, 0.125, 0.5, 0.125, 1.0, 0.0, 1.0, 0.0, 0.5, 0.75, 0.49, 0.9197, 0.4197, 0.99, 0.25, 0.9197, 0.08029, 0.75, 0.01, 0.5803, 0.08029, 0.51, 0.25, 0.5803, 0.4197])
me_cylinder_007.materials.append(mat_pants)
me_cylinder_007.update()
me_cube_005 = bpy.data.meshes.new('Cube.005')
me_cube_005.from_pydata([(-0.08, -0.17, 0.03), (-0.08, -0.17, 0.09), (-0.08, -0.07, 0.03), (-0.08, -0.07, 0.09), (0.12, -0.17, 0.03), (0.12, -0.17, 0.09), (0.12, -0.07, 0.03), (0.12, -0.07, 0.09)], [], [(0, 1, 3, 2), (2, 3, 7, 6), (6, 7, 5, 4), (4, 5, 1, 0), (2, 6, 4, 0), (7, 3, 1, 5)])
_uv = me_cube_005.uv_layers.new(name='UVMap')
_uv.uv.foreach_set('vector', [0.375, 0.0, 0.625, 0.0, 0.625, 0.25, 0.375, 0.25, 0.375, 0.25, 0.625, 0.25, 0.625, 0.5, 0.375, 0.5, 0.375, 0.5, 0.625, 0.5, 0.625, 0.75, 0.375, 0.75, 0.375, 0.75, 0.625, 0.75, 0.625, 1.0, 0.375, 1.0, 0.125, 0.5, 0.375, 0.5, 0.375, 0.75, 0.125, 0.75, 0.625, 0.5, 0.875, 0.5, 0.875, 0.75, 0.625, 0.75])
me_cube_005.materials.append(mat_boots)
me_cube_005.update()
arm_armaturedata = bpy.data.armatures.new('ArmatureData')  # bones are not reproduced

# ---- objects
ob_head = bpy.data.objects.new('Head', me_sphere)
ob_headband = bpy.data.objects.new('Headband', me_cube)
ob_torso = bpy.data.objects.new('Torso', me_cube_001)
ob_upperarm_l = bpy.data.objects.new('UpperArm.L', me_cylinder)
ob_lowerarm_l = bpy.data.objects.new('LowerArm.L', me_cylinder_001)
ob_hand_l = bpy.data.objects.new('Hand.L', me_cube_002)
ob_upperarm_r = bpy.data.objects.new('UpperArm.R', me_cylinder_002)
ob_lowerarm_r = bpy.data.objects.new('LowerArm.R', me_cylinder_003)
ob_hand_r = bpy.data.objects.new('Hand.R', me_cube_003)
ob_upperleg_l = bpy.data.objects.new('UpperLeg.L', me_cylinder_004)
ob_lowerleg_l = bpy.data.objects.new('LowerLeg.L', me_cylinder_005)
ob_boot_l = bpy.data.objects.new('Boot.L', me_cube_004)
ob_upperleg_r = bpy.data.objects.new('UpperLeg.R', me_cylinder_006)
ob_lowerleg_r = bpy.data.objects.new('LowerLeg.R', me_cylinder_007)
ob_boot_r = bpy.data.objects.new('Boot.R', me_cube_005)
ob_armature = bpy.data.objects.new('Armature', arm_armaturedata)
ob_spritelight = bpy.data.objects.new('SpriteLight', light_sun)
ob_filllight = bpy.data.objects.new('FillLight', light_sun_001)

# ---- transforms, parenting, visibility, modifiers, constraints
ob_head.parent = ob_armature
ob_head.location = (0.0, 0.0, 1.15)
_vg = ob_head.vertex_groups.new(name='head')
_vg.add([0, 1, 2, 3, 4, 5, 6, 7, 8, 9, 10, 11, 12, 13, 14, 15, 16, 17, 18, 19, 20, 21, 22, 23, 24, 25, 26, 27, 28, 29, 30, 31, 32, 33, 34, 35, 36, 37, 38, 39, 40, 41, 42, 43, 44, 45, 46, 47, 48, 49, 50, 51, 52, 53, 54, 55, 56, 57, 58, 59, 60, 61, 62, 63, 64, 65, 66, 67, 68, 69, 70, 71, 72, 73, 74, 75, 76, 77, 78, 79, 80, 81, 82, 83, 84, 85], 1.0, 'REPLACE')
_m = ob_head.modifiers.new('Armature', 'ARMATURE')
_m.object = ob_armature
ob_headband.parent = ob_armature
ob_headband.location = (0.0, 0.0, 0.0)
_vg = ob_headband.vertex_groups.new(name='head')
_vg.add([0, 1, 2, 3, 4, 5, 6, 7], 1.0, 'REPLACE')
_m = ob_headband.modifiers.new('Armature', 'ARMATURE')
_m.object = ob_armature
ob_torso.parent = ob_armature
ob_torso.location = (0.0, 0.0, 0.0)
_vg = ob_torso.vertex_groups.new(name='chest')
_vg.add([0, 1, 2, 3, 4, 5, 6, 7], 1.0, 'REPLACE')
_m = ob_torso.modifiers.new('Armature', 'ARMATURE')
_m.object = ob_armature
ob_upperarm_l.parent = ob_armature
ob_upperarm_l.location = (0.0, 0.3, 0.9)
_vg = ob_upperarm_l.vertex_groups.new(name='upper_arm.L')
_vg.add([0, 1, 2, 3, 4, 5, 6, 7, 8, 9, 10, 11, 12, 13, 14, 15], 1.0, 'REPLACE')
_m = ob_upperarm_l.modifiers.new('Armature', 'ARMATURE')
_m.object = ob_armature
ob_lowerarm_l.parent = ob_armature
ob_lowerarm_l.location = (0.0, 0.3, 0.66)
_vg = ob_lowerarm_l.vertex_groups.new(name='lower_arm.L')
_vg.add([0, 1, 2, 3, 4, 5, 6, 7, 8, 9, 10, 11, 12, 13, 14, 15], 1.0, 'REPLACE')
_m = ob_lowerarm_l.modifiers.new('Armature', 'ARMATURE')
_m.object = ob_armature
ob_hand_l.parent = ob_armature
ob_hand_l.location = (0.0, 0.3, 0.52)
_vg = ob_hand_l.vertex_groups.new(name='lower_arm.L')
_vg.add([0, 1, 2, 3, 4, 5, 6, 7], 1.0, 'REPLACE')
_m = ob_hand_l.modifiers.new('Armature', 'ARMATURE')
_m.object = ob_armature
ob_upperarm_r.parent = ob_armature
ob_upperarm_r.location = (0.0, -0.3, 0.9)
_vg = ob_upperarm_r.vertex_groups.new(name='upper_arm.R')
_vg.add([0, 1, 2, 3, 4, 5, 6, 7, 8, 9, 10, 11, 12, 13, 14, 15], 1.0, 'REPLACE')
_m = ob_upperarm_r.modifiers.new('Armature', 'ARMATURE')
_m.object = ob_armature
ob_lowerarm_r.parent = ob_armature
ob_lowerarm_r.location = (0.0, -0.3, 0.66)
_vg = ob_lowerarm_r.vertex_groups.new(name='lower_arm.R')
_vg.add([0, 1, 2, 3, 4, 5, 6, 7, 8, 9, 10, 11, 12, 13, 14, 15], 1.0, 'REPLACE')
_m = ob_lowerarm_r.modifiers.new('Armature', 'ARMATURE')
_m.object = ob_armature
ob_hand_r.parent = ob_armature
ob_hand_r.location = (0.0, -0.3, 0.52)
_vg = ob_hand_r.vertex_groups.new(name='lower_arm.R')
_vg.add([0, 1, 2, 3, 4, 5, 6, 7], 1.0, 'REPLACE')
_m = ob_hand_r.modifiers.new('Armature', 'ARMATURE')
_m.object = ob_armature
ob_upperleg_l.parent = ob_armature
ob_upperleg_l.location = (0.0, 0.12, 0.46)
_vg = ob_upperleg_l.vertex_groups.new(name='upper_leg.L')
_vg.add([0, 1, 2, 3, 4, 5, 6, 7, 8, 9, 10, 11, 12, 13, 14, 15], 1.0, 'REPLACE')
_m = ob_upperleg_l.modifiers.new('Armature', 'ARMATURE')
_m.object = ob_armature
ob_lowerleg_l.parent = ob_armature
ob_lowerleg_l.location = (0.0, 0.12, 0.2)
_vg = ob_lowerleg_l.vertex_groups.new(name='lower_leg.L')
_vg.add([0, 1, 2, 3, 4, 5, 6, 7, 8, 9, 10, 11, 12, 13, 14, 15], 1.0, 'REPLACE')
_m = ob_lowerleg_l.modifiers.new('Armature', 'ARMATURE')
_m.object = ob_armature
ob_boot_l.parent = ob_armature
ob_boot_l.location = (0.0, 0.0, 0.0)
_vg = ob_boot_l.vertex_groups.new(name='foot.L')
_vg.add([0, 1, 2, 3, 4, 5, 6, 7], 1.0, 'REPLACE')
_m = ob_boot_l.modifiers.new('Armature', 'ARMATURE')
_m.object = ob_armature
ob_upperleg_r.parent = ob_armature
ob_upperleg_r.location = (0.0, -0.12, 0.46)
_vg = ob_upperleg_r.vertex_groups.new(name='upper_leg.R')
_vg.add([0, 1, 2, 3, 4, 5, 6, 7, 8, 9, 10, 11, 12, 13, 14, 15], 1.0, 'REPLACE')
_m = ob_upperleg_r.modifiers.new('Armature', 'ARMATURE')
_m.object = ob_armature
ob_lowerleg_r.parent = ob_armature
ob_lowerleg_r.location = (0.0, -0.12, 0.2)
_vg = ob_lowerleg_r.vertex_groups.new(name='lower_leg.R')
_vg.add([0, 1, 2, 3, 4, 5, 6, 7, 8, 9, 10, 11, 12, 13, 14, 15], 1.0, 'REPLACE')
_m = ob_lowerleg_r.modifiers.new('Armature', 'ARMATURE')
_m.object = ob_armature
ob_boot_r.parent = ob_armature
ob_boot_r.location = (0.0, 0.0, 0.0)
_vg = ob_boot_r.vertex_groups.new(name='foot.R')
_vg.add([0, 1, 2, 3, 4, 5, 6, 7], 1.0, 'REPLACE')
_m = ob_boot_r.modifiers.new('Armature', 'ARMATURE')
_m.object = ob_armature
ob_armature.location = (0.0, 0.0, 0.0)
ob_spritelight.location = (2.0, -2.0, 5.0)
ob_spritelight.rotation_euler = (0.5236, 0.1745, 0.3491)
ob_filllight.location = (-2.0, 2.0, 3.0)
ob_filllight.rotation_euler = (0.8727, -0.5236, -0.3491)

# ---- collection membership
col_collection.objects.link(ob_head)
col_collection.objects.link(ob_headband)
col_collection.objects.link(ob_torso)
col_collection.objects.link(ob_upperarm_l)
col_collection.objects.link(ob_lowerarm_l)
col_collection.objects.link(ob_hand_l)
col_collection.objects.link(ob_upperarm_r)
col_collection.objects.link(ob_lowerarm_r)
col_collection.objects.link(ob_hand_r)
col_collection.objects.link(ob_upperleg_l)
col_collection.objects.link(ob_lowerleg_l)
col_collection.objects.link(ob_boot_l)
col_collection.objects.link(ob_upperleg_r)
col_collection.objects.link(ob_lowerleg_r)
col_collection.objects.link(ob_boot_r)
col_collection.objects.link(ob_armature)
col_collection.objects.link(ob_spritelight)
col_collection.objects.link(ob_filllight)

# ---- scene / render settings (as saved in the file)
scene.frame_start = 1; scene.frame_end = 6; scene.frame_set(1)
scene.render.engine = 'BLENDER_EEVEE_NEXT'
scene.render.fps = 10
scene.render.bake_bias = 0.0
scene.render.bake_samples = 0
scene.cycles.sampling_pattern = 'TABULATED_SOBOL'
scene.eevee.use_volume_custom_range = False
bpy.context.view_layer.update()

# ---- added for rendering (the .blend has no active camera): camera
cam_auto = bpy.data.cameras.new('AutoCamera')
cam_auto.lens = 50.0
cam_auto.sensor_width = 36.0
cam_auto.clip_end = 1000.0
ob_auto_camera = bpy.data.objects.new('AutoCamera', cam_auto)
scene.collection.objects.link(ob_auto_camera)
ob_auto_camera.location = (1.49811, -1.82229, 1.88393)
ob_auto_camera.rotation_euler = (1.09748, -7.21219e-08, 0.694738)
scene.camera = ob_auto_camera
bpy.context.view_layer.update()
